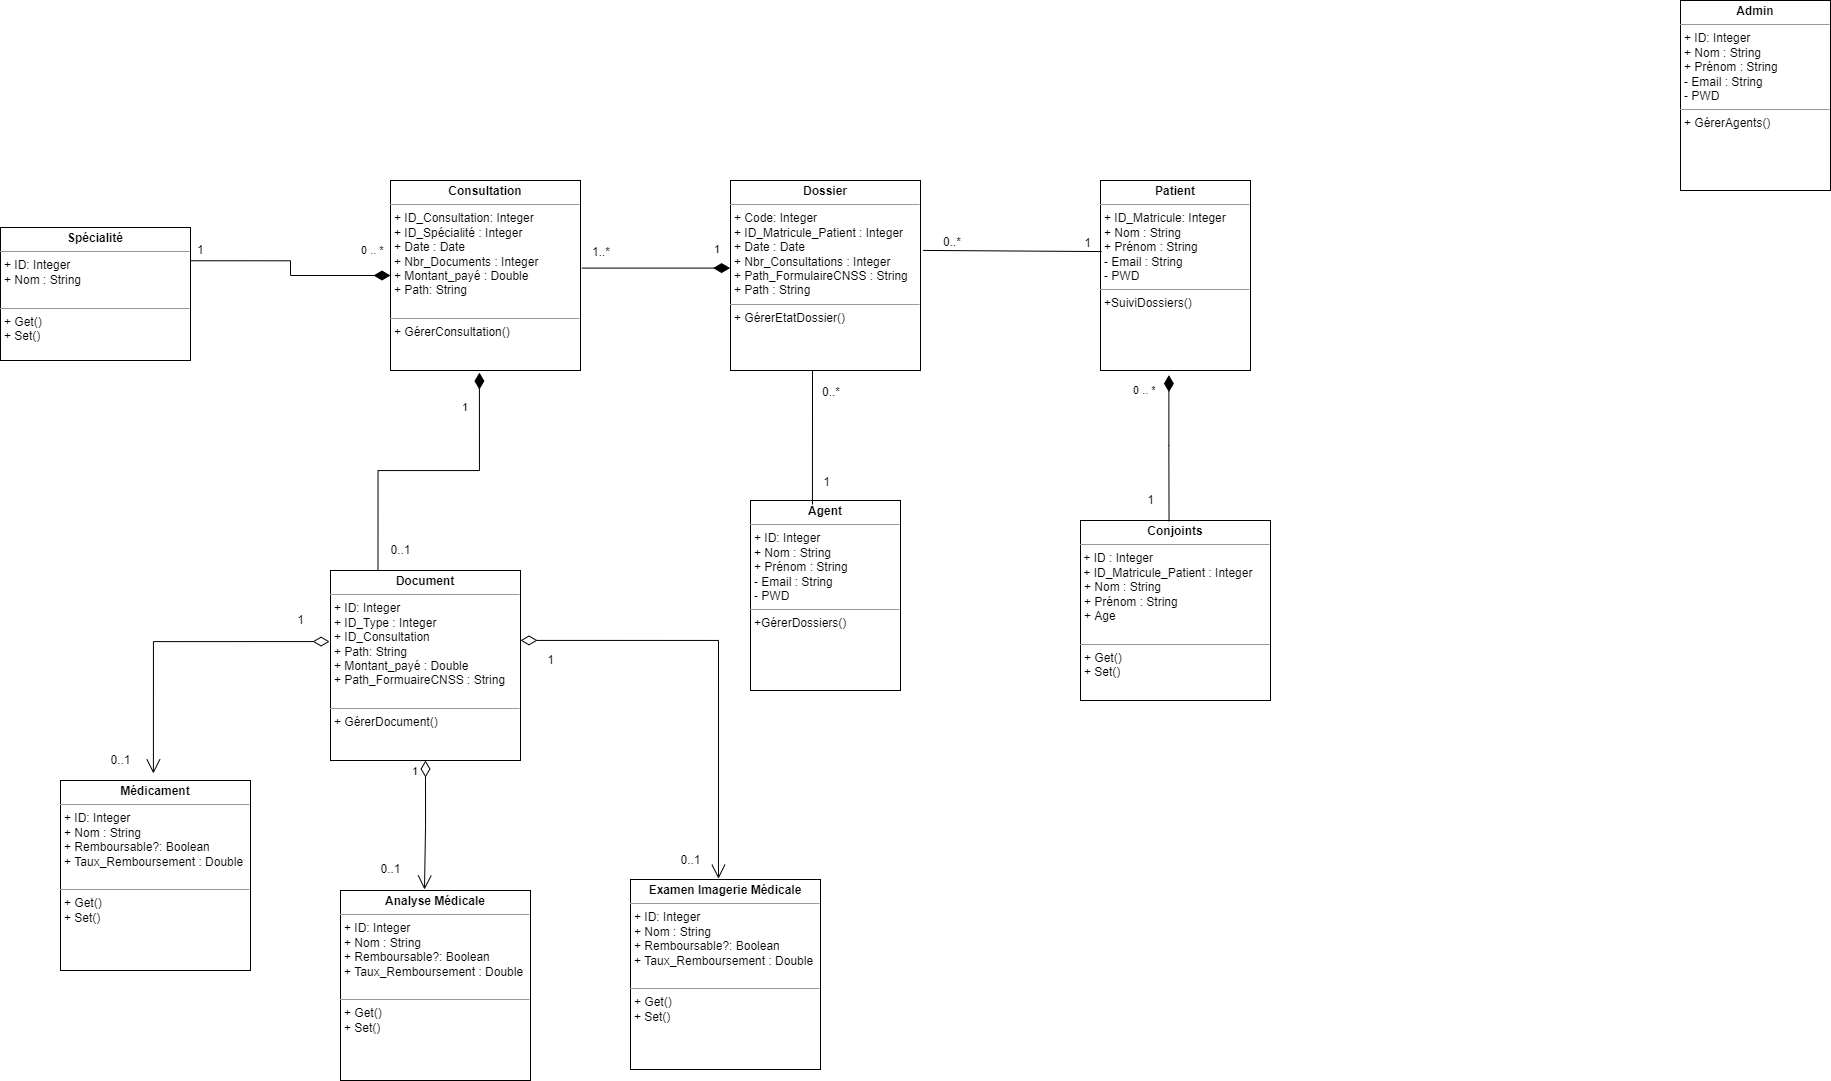

The diagram above was exported from draw.io. Its source (the exported page's mxGraphModel, read from the mxfile embedded in the PNG):
<mxGraphModel dx="2238" dy="873" grid="1" gridSize="10" guides="1" tooltips="1" connect="1" arrows="1" fold="1" page="1" pageScale="1" pageWidth="827" pageHeight="1169" math="0" shadow="0">
  <root>
    <mxCell id="0" />
    <mxCell id="1" parent="0" />
    <mxCell id="5" value="&lt;p style=&quot;margin: 0px ; margin-top: 4px ; text-align: center&quot;&gt;&lt;b&gt;Agent&lt;/b&gt;&lt;/p&gt;&lt;hr size=&quot;1&quot;&gt;&lt;p style=&quot;margin: 0px ; margin-left: 4px&quot;&gt;+ ID: Integer&lt;/p&gt;&lt;p style=&quot;margin: 0px ; margin-left: 4px&quot;&gt;+ Nom : String&lt;br&gt;&lt;/p&gt;&lt;p style=&quot;margin: 0px ; margin-left: 4px&quot;&gt;+ Prénom : String&amp;nbsp;&lt;/p&gt;&lt;p style=&quot;margin: 0px ; margin-left: 4px&quot;&gt;- Email : String&lt;/p&gt;&lt;p style=&quot;margin: 0px ; margin-left: 4px&quot;&gt;- PWD&lt;/p&gt;&lt;hr size=&quot;1&quot;&gt;&lt;p style=&quot;margin: 0px ; margin-left: 4px&quot;&gt;+GérerDossiers()&lt;/p&gt;" style="verticalAlign=top;align=left;overflow=fill;fontSize=12;fontFamily=Helvetica;html=1;" vertex="1" parent="1">
      <mxGeometry x="180" y="790" width="150" height="190" as="geometry" />
    </mxCell>
    <mxCell id="7" value="&lt;p style=&quot;margin: 0px ; margin-top: 4px ; text-align: center&quot;&gt;&lt;b&gt;Patient&lt;/b&gt;&lt;/p&gt;&lt;hr size=&quot;1&quot;&gt;&lt;p style=&quot;margin: 0px ; margin-left: 4px&quot;&gt;+ ID_Matricule: Integer&lt;/p&gt;&lt;p style=&quot;margin: 0px ; margin-left: 4px&quot;&gt;+ Nom : String&lt;br&gt;&lt;/p&gt;&lt;p style=&quot;margin: 0px ; margin-left: 4px&quot;&gt;+ Prénom : String&amp;nbsp;&lt;/p&gt;&lt;p style=&quot;margin: 0px ; margin-left: 4px&quot;&gt;- Email : String&lt;/p&gt;&lt;p style=&quot;margin: 0px ; margin-left: 4px&quot;&gt;- PWD&lt;/p&gt;&lt;hr size=&quot;1&quot;&gt;&lt;p style=&quot;margin: 0px ; margin-left: 4px&quot;&gt;+SuiviDossiers()&lt;/p&gt;" style="verticalAlign=top;align=left;overflow=fill;fontSize=12;fontFamily=Helvetica;html=1;" vertex="1" parent="1">
      <mxGeometry x="530" y="470" width="150" height="190" as="geometry" />
    </mxCell>
    <mxCell id="8" value="&lt;p style=&quot;margin: 0px ; margin-top: 4px ; text-align: center&quot;&gt;&lt;b&gt;Conjoints&lt;/b&gt;&lt;/p&gt;&lt;hr size=&quot;1&quot;&gt;&amp;nbsp;+ ID : Integer&lt;br&gt;&amp;nbsp;+ ID_Matricule_Patient : Integer&lt;br&gt;&lt;p style=&quot;margin: 0px ; margin-left: 4px&quot;&gt;&lt;span&gt;+ Nom : String&lt;/span&gt;&lt;br&gt;&lt;/p&gt;&lt;p style=&quot;margin: 0px ; margin-left: 4px&quot;&gt;+ Prénom : String&amp;nbsp;&lt;/p&gt;&lt;p style=&quot;margin: 0px ; margin-left: 4px&quot;&gt;+ Age&lt;/p&gt;&lt;p style=&quot;margin: 0px ; margin-left: 4px&quot;&gt;&lt;br&gt;&lt;/p&gt;&lt;hr size=&quot;1&quot;&gt;&lt;p style=&quot;margin: 0px 0px 0px 4px&quot;&gt;+ Get()&lt;/p&gt;&lt;p style=&quot;margin: 0px 0px 0px 4px&quot;&gt;+ Set()&amp;nbsp;&lt;/p&gt;" style="verticalAlign=top;align=left;overflow=fill;fontSize=12;fontFamily=Helvetica;html=1;" vertex="1" parent="1">
      <mxGeometry x="510" y="810" width="190" height="180" as="geometry" />
    </mxCell>
    <mxCell id="9" value="&lt;p style=&quot;margin: 0px ; margin-top: 4px ; text-align: center&quot;&gt;&lt;b&gt;Dossier&lt;/b&gt;&lt;/p&gt;&lt;hr size=&quot;1&quot;&gt;&lt;p style=&quot;margin: 0px ; margin-left: 4px&quot;&gt;+ Code: Integer&lt;/p&gt;&lt;p style=&quot;margin: 0px ; margin-left: 4px&quot;&gt;+ ID_Matricule_Patient : Integer&lt;/p&gt;&lt;p style=&quot;margin: 0px ; margin-left: 4px&quot;&gt;+ Date : Date&lt;/p&gt;&lt;p style=&quot;margin: 0px ; margin-left: 4px&quot;&gt;+ Nbr_Consultations : Integer&lt;br&gt;&lt;/p&gt;&lt;p style=&quot;margin: 0px ; margin-left: 4px&quot;&gt;+ Path_FormulaireCNSS : String&lt;/p&gt;&lt;p style=&quot;margin: 0px ; margin-left: 4px&quot;&gt;+ Path : String&lt;/p&gt;&lt;hr size=&quot;1&quot;&gt;&lt;p style=&quot;margin: 0px ; margin-left: 4px&quot;&gt;+ GérerEtatDossier()&lt;/p&gt;" style="verticalAlign=top;align=left;overflow=fill;fontSize=12;fontFamily=Helvetica;html=1;" vertex="1" parent="1">
      <mxGeometry x="160" y="470" width="190" height="190" as="geometry" />
    </mxCell>
    <mxCell id="10" value="&lt;p style=&quot;margin: 0px ; margin-top: 4px ; text-align: center&quot;&gt;&lt;b&gt;Document&lt;/b&gt;&lt;/p&gt;&lt;hr size=&quot;1&quot;&gt;&lt;p style=&quot;margin: 0px ; margin-left: 4px&quot;&gt;+ ID: Integer&lt;/p&gt;&lt;p style=&quot;margin: 0px ; margin-left: 4px&quot;&gt;+ ID_Type : Integer&lt;/p&gt;&lt;p style=&quot;margin: 0px ; margin-left: 4px&quot;&gt;+ ID_Consultation&lt;/p&gt;&lt;p style=&quot;margin: 0px ; margin-left: 4px&quot;&gt;+ Path: String&lt;/p&gt;&lt;p style=&quot;margin: 0px ; margin-left: 4px&quot;&gt;+ Montant_payé : Double&lt;br&gt;&lt;/p&gt;&lt;p style=&quot;margin: 0px ; margin-left: 4px&quot;&gt;+ Path_FormuaireCNSS : String&lt;/p&gt;&lt;p style=&quot;margin: 0px ; margin-left: 4px&quot;&gt;&lt;br&gt;&lt;/p&gt;&lt;hr size=&quot;1&quot;&gt;&lt;p style=&quot;margin: 0px ; margin-left: 4px&quot;&gt;+ GérerDocument()&lt;/p&gt;" style="verticalAlign=top;align=left;overflow=fill;fontSize=12;fontFamily=Helvetica;html=1;" vertex="1" parent="1">
      <mxGeometry x="-240" y="860" width="190" height="190" as="geometry" />
    </mxCell>
    <mxCell id="11" value="&lt;p style=&quot;margin: 0px ; margin-top: 4px ; text-align: center&quot;&gt;&lt;b&gt;Consultation&lt;/b&gt;&lt;/p&gt;&lt;hr size=&quot;1&quot;&gt;&lt;p style=&quot;margin: 0px ; margin-left: 4px&quot;&gt;+ ID_Consultation: Integer&lt;/p&gt;&lt;p style=&quot;margin: 0px ; margin-left: 4px&quot;&gt;+ ID_Spécialité : Integer&lt;/p&gt;&lt;p style=&quot;margin: 0px ; margin-left: 4px&quot;&gt;+ Date : Date&lt;br&gt;&lt;/p&gt;&lt;p style=&quot;margin: 0px ; margin-left: 4px&quot;&gt;+ Nbr_Documents : Integer&lt;/p&gt;&lt;p style=&quot;margin: 0px ; margin-left: 4px&quot;&gt;+ Montant_payé : Double&lt;br&gt;&lt;/p&gt;&lt;p style=&quot;margin: 0px ; margin-left: 4px&quot;&gt;+ Path: String&lt;/p&gt;&lt;p style=&quot;margin: 0px ; margin-left: 4px&quot;&gt;&lt;br&gt;&lt;/p&gt;&lt;hr size=&quot;1&quot;&gt;&lt;p style=&quot;margin: 0px ; margin-left: 4px&quot;&gt;+ GérerConsultation()&lt;/p&gt;" style="verticalAlign=top;align=left;overflow=fill;fontSize=12;fontFamily=Helvetica;html=1;" vertex="1" parent="1">
      <mxGeometry x="-180" y="470" width="190" height="190" as="geometry" />
    </mxCell>
    <mxCell id="12" value="&lt;p style=&quot;margin: 0px ; margin-top: 4px ; text-align: center&quot;&gt;&lt;b&gt;Médicament&lt;/b&gt;&lt;/p&gt;&lt;hr size=&quot;1&quot;&gt;&lt;p style=&quot;margin: 0px ; margin-left: 4px&quot;&gt;+ ID: Integer&lt;/p&gt;&lt;p style=&quot;margin: 0px ; margin-left: 4px&quot;&gt;+ Nom : String&lt;/p&gt;&lt;p style=&quot;margin: 0px ; margin-left: 4px&quot;&gt;+ Remboursable?: Boolean&lt;/p&gt;&lt;p style=&quot;margin: 0px ; margin-left: 4px&quot;&gt;+ Taux_Remboursement : Double&lt;/p&gt;&lt;p style=&quot;margin: 0px ; margin-left: 4px&quot;&gt;&lt;br&gt;&lt;/p&gt;&lt;hr size=&quot;1&quot;&gt;&lt;p style=&quot;margin: 0px ; margin-left: 4px&quot;&gt;+ Get()&lt;/p&gt;&lt;p style=&quot;margin: 0px ; margin-left: 4px&quot;&gt;+ Set()&amp;nbsp;&lt;/p&gt;" style="verticalAlign=top;align=left;overflow=fill;fontSize=12;fontFamily=Helvetica;html=1;" vertex="1" parent="1">
      <mxGeometry x="-510" y="1070" width="190" height="190" as="geometry" />
    </mxCell>
    <mxCell id="13" value="&lt;p style=&quot;margin: 0px ; margin-top: 4px ; text-align: center&quot;&gt;&lt;b&gt;Analyse Médicale&lt;/b&gt;&lt;/p&gt;&lt;hr size=&quot;1&quot;&gt;&lt;p style=&quot;margin: 0px 0px 0px 4px&quot;&gt;+ ID: Integer&lt;/p&gt;&lt;p style=&quot;margin: 0px 0px 0px 4px&quot;&gt;+ Nom : String&lt;/p&gt;&lt;p style=&quot;margin: 0px 0px 0px 4px&quot;&gt;+ Remboursable?: Boolean&lt;/p&gt;&lt;p style=&quot;margin: 0px 0px 0px 4px&quot;&gt;+ Taux_Remboursement : Double&lt;/p&gt;&lt;p style=&quot;margin: 0px ; margin-left: 4px&quot;&gt;&lt;br&gt;&lt;/p&gt;&lt;hr size=&quot;1&quot;&gt;&lt;p style=&quot;margin: 0px 0px 0px 4px&quot;&gt;+ Get()&lt;/p&gt;&lt;p style=&quot;margin: 0px 0px 0px 4px&quot;&gt;+ Set()&amp;nbsp;&lt;/p&gt;" style="verticalAlign=top;align=left;overflow=fill;fontSize=12;fontFamily=Helvetica;html=1;" vertex="1" parent="1">
      <mxGeometry x="-230" y="1180" width="190" height="190" as="geometry" />
    </mxCell>
    <mxCell id="15" value="&lt;p style=&quot;margin: 0px ; margin-top: 4px ; text-align: center&quot;&gt;&lt;b&gt;Examen Imagerie Médicale&lt;/b&gt;&lt;/p&gt;&lt;hr size=&quot;1&quot;&gt;&lt;p style=&quot;margin: 0px 0px 0px 4px&quot;&gt;+ ID: Integer&lt;/p&gt;&lt;p style=&quot;margin: 0px 0px 0px 4px&quot;&gt;+ Nom : String&lt;/p&gt;&lt;p style=&quot;margin: 0px 0px 0px 4px&quot;&gt;+ Remboursable?: Boolean&lt;/p&gt;&lt;p style=&quot;margin: 0px 0px 0px 4px&quot;&gt;+ Taux_Remboursement : Double&lt;/p&gt;&lt;p style=&quot;margin: 0px ; margin-left: 4px&quot;&gt;&lt;br&gt;&lt;/p&gt;&lt;hr size=&quot;1&quot;&gt;&lt;p style=&quot;margin: 0px 0px 0px 4px&quot;&gt;+ Get()&lt;/p&gt;&lt;p style=&quot;margin: 0px 0px 0px 4px&quot;&gt;+ Set()&amp;nbsp;&lt;/p&gt;" style="verticalAlign=top;align=left;overflow=fill;fontSize=12;fontFamily=Helvetica;html=1;" vertex="1" parent="1">
      <mxGeometry x="60" y="1169" width="190" height="190" as="geometry" />
    </mxCell>
    <mxCell id="16" value="&lt;p style=&quot;margin: 0px ; margin-top: 4px ; text-align: center&quot;&gt;&lt;b&gt;Spécialité&lt;/b&gt;&lt;/p&gt;&lt;hr size=&quot;1&quot;&gt;&lt;p style=&quot;margin: 0px 0px 0px 4px&quot;&gt;+ ID: Integer&lt;/p&gt;&lt;p style=&quot;margin: 0px 0px 0px 4px&quot;&gt;+ Nom : String&lt;/p&gt;&lt;p style=&quot;margin: 0px 0px 0px 4px&quot;&gt;&lt;br&gt;&lt;/p&gt;&lt;hr size=&quot;1&quot;&gt;&lt;p style=&quot;margin: 0px 0px 0px 4px&quot;&gt;+ Get()&lt;/p&gt;&lt;p style=&quot;margin: 0px 0px 0px 4px&quot;&gt;+ Set()&amp;nbsp;&lt;/p&gt;" style="verticalAlign=top;align=left;overflow=fill;fontSize=12;fontFamily=Helvetica;html=1;" vertex="1" parent="1">
      <mxGeometry x="-570" y="517" width="190" height="133" as="geometry" />
    </mxCell>
    <mxCell id="17" value="&lt;p style=&quot;margin: 0px ; margin-top: 4px ; text-align: center&quot;&gt;&lt;b&gt;Admin&lt;/b&gt;&lt;/p&gt;&lt;hr size=&quot;1&quot;&gt;&lt;p style=&quot;margin: 0px ; margin-left: 4px&quot;&gt;+ ID: Integer&lt;/p&gt;&lt;p style=&quot;margin: 0px ; margin-left: 4px&quot;&gt;+ Nom : String&lt;br&gt;&lt;/p&gt;&lt;p style=&quot;margin: 0px ; margin-left: 4px&quot;&gt;+ Prénom : String&amp;nbsp;&lt;/p&gt;&lt;p style=&quot;margin: 0px ; margin-left: 4px&quot;&gt;- Email : String&lt;/p&gt;&lt;p style=&quot;margin: 0px ; margin-left: 4px&quot;&gt;- PWD&lt;/p&gt;&lt;hr size=&quot;1&quot;&gt;&lt;p style=&quot;margin: 0px ; margin-left: 4px&quot;&gt;+ GérerAgents()&lt;/p&gt;" style="verticalAlign=top;align=left;overflow=fill;fontSize=12;fontFamily=Helvetica;html=1;" vertex="1" parent="1">
      <mxGeometry x="1110" y="290" width="150" height="190" as="geometry" />
    </mxCell>
    <mxCell id="21" value="" style="endArrow=none;html=1;rounded=0;entryX=0.007;entryY=0.374;entryDx=0;entryDy=0;entryPerimeter=0;exitX=1.014;exitY=0.368;exitDx=0;exitDy=0;exitPerimeter=0;" edge="1" parent="1" source="9" target="7">
      <mxGeometry relative="1" as="geometry">
        <mxPoint x="370" y="541" as="sourcePoint" />
        <mxPoint x="480" y="370" as="targetPoint" />
      </mxGeometry>
    </mxCell>
    <mxCell id="22" value="0..*" style="resizable=0;html=1;align=left;verticalAlign=bottom;" connectable="0" vertex="1" parent="21">
      <mxGeometry x="-1" relative="1" as="geometry">
        <mxPoint x="18" as="offset" />
      </mxGeometry>
    </mxCell>
    <mxCell id="23" value="1" style="resizable=0;html=1;align=right;verticalAlign=bottom;" connectable="0" vertex="1" parent="21">
      <mxGeometry x="1" relative="1" as="geometry">
        <mxPoint x="-11" as="offset" />
      </mxGeometry>
    </mxCell>
    <mxCell id="25" value="1" style="endArrow=none;html=1;endSize=12;startArrow=diamondThin;startSize=14;startFill=1;edgeStyle=orthogonalEdgeStyle;align=left;verticalAlign=middle;rounded=0;exitX=0.468;exitY=1.011;exitDx=0;exitDy=0;exitPerimeter=0;entryX=0.25;entryY=0;entryDx=0;entryDy=0;endFill=0;" edge="1" parent="1" source="11" target="10">
      <mxGeometry x="-0.7667" y="-19" relative="1" as="geometry">
        <mxPoint x="-100" y="760" as="sourcePoint" />
        <mxPoint x="60" y="760" as="targetPoint" />
        <mxPoint as="offset" />
      </mxGeometry>
    </mxCell>
    <mxCell id="29" value="0..1" style="text;html=1;resizable=0;autosize=1;align=center;verticalAlign=middle;points=[];fillColor=none;strokeColor=none;rounded=0;" vertex="1" parent="1">
      <mxGeometry x="-190" y="830" width="40" height="20" as="geometry" />
    </mxCell>
    <mxCell id="30" value="&lt;span style=&quot;color: rgba(0 , 0 , 0 , 0) ; font-family: monospace ; font-size: 0px ; background-color: rgb(248 , 249 , 250)&quot;&gt;%3CmxGraphModel%3E%3Croot%3E%3CmxCell%20id%3D%220%22%2F%3E%3CmxCell%20id%3D%221%22%20parent%3D%220%22%2F%3E%3CmxCell%20id%3D%222%22%20value%3D%221%22%20style%3D%22endArrow%3Dopen%3Bhtml%3D1%3BendSize%3D12%3BstartArrow%3DdiamondThin%3BstartSize%3D14%3BstartFill%3D0%3BedgeStyle%3DorthogonalEdgeStyle%3Balign%3Dleft%3BverticalAlign%3Dbottom%3Brounded%3D0%3BentryX%3D0.489%3BentryY%3D-0.037%3BentryDx%3D0%3BentryDy%3D0%3BentryPerimeter%3D0%3BexitX%3D-0.005%3BexitY%3D0.374%3BexitDx%3D0%3BexitDy%3D0%3BexitPerimeter%3D0%3B%22%20edge%3D%221%22%20parent%3D%221%22%3E%3CmxGeometry%20x%3D%22-1%22%20y%3D%223%22%20relative%3D%221%22%20as%3D%22geometry%22%3E%3CmxPoint%20x%3D%22-180.95000000000005%22%20y%3D%22931.06%22%20as%3D%22sourcePoint%22%2F%3E%3CmxPoint%20x%3D%22-357.0899999999999%22%20y%3D%221062.97%22%20as%3D%22targetPoint%22%2F%3E%3C%2FmxGeometry%3E%3C%2FmxCell%3E%3C%2Froot%3E%3C%2FmxGraphModel%3E&lt;/span&gt;" style="endArrow=open;html=1;endSize=12;startArrow=diamondThin;startSize=14;startFill=0;edgeStyle=orthogonalEdgeStyle;align=left;verticalAlign=bottom;rounded=0;entryX=0.489;entryY=-0.037;entryDx=0;entryDy=0;entryPerimeter=0;exitX=-0.005;exitY=0.374;exitDx=0;exitDy=0;exitPerimeter=0;" edge="1" parent="1" source="10" target="12">
      <mxGeometry x="-1" y="3" relative="1" as="geometry">
        <mxPoint x="-510" y="970" as="sourcePoint" />
        <mxPoint x="-350" y="970" as="targetPoint" />
      </mxGeometry>
    </mxCell>
    <mxCell id="31" value="1" style="endArrow=open;html=1;endSize=12;startArrow=diamondThin;startSize=14;startFill=0;edgeStyle=orthogonalEdgeStyle;align=left;verticalAlign=bottom;rounded=0;entryX=0.442;entryY=-0.005;entryDx=0;entryDy=0;entryPerimeter=0;exitX=0.5;exitY=1;exitDx=0;exitDy=0;" edge="1" parent="1" source="10" target="13">
      <mxGeometry x="-0.6924" y="-15" relative="1" as="geometry">
        <mxPoint x="-133.85000000000005" y="1140" as="sourcePoint" />
        <mxPoint x="-309.9899999999999" y="1271.91" as="targetPoint" />
        <mxPoint as="offset" />
      </mxGeometry>
    </mxCell>
    <mxCell id="33" value="&lt;span style=&quot;color: rgba(0 , 0 , 0 , 0) ; font-family: monospace ; font-size: 0px ; background-color: rgb(248 , 249 , 250)&quot;&gt;%3CmxGraphModel%3E%3Croot%3E%3CmxCell%20id%3D%220%22%2F%3E%3CmxCell%20id%3D%221%22%20parent%3D%220%22%2F%3E%3CmxCell%20id%3D%222%22%20value%3D%221%22%20style%3D%22endArrow%3Dopen%3Bhtml%3D1%3BendSize%3D12%3BstartArrow%3DdiamondThin%3BstartSize%3D14%3BstartFill%3D0%3BedgeStyle%3DorthogonalEdgeStyle%3Balign%3Dleft%3BverticalAlign%3Dbottom%3Brounded%3D0%3BentryX%3D0.489%3BentryY%3D-0.037%3BentryDx%3D0%3BentryDy%3D0%3BentryPerimeter%3D0%3BexitX%3D-0.005%3BexitY%3D0.374%3BexitDx%3D0%3BexitDy%3D0%3BexitPerimeter%3D0%3B%22%20edge%3D%221%22%20parent%3D%221%22%3E%3CmxGeometry%20x%3D%22-1%22%20y%3D%223%22%20relative%3D%221%22%20as%3D%22geometry%22%3E%3CmxPoint%20x%3D%22-180.95000000000005%22%20y%3D%22931.06%22%20as%3D%22sourcePoint%22%2F%3E%3CmxPoint%20x%3D%22-357.0899999999999%22%20y%3D%221062.97%22%20as%3D%22targetPoint%22%2F%3E%3C%2FmxGeometry%3E%3C%2FmxCell%3E%3C%2Froot%3E%3C%2FmxGraphModel%3E&lt;/span&gt;" style="endArrow=open;html=1;endSize=12;startArrow=diamondThin;startSize=14;startFill=0;edgeStyle=orthogonalEdgeStyle;align=left;verticalAlign=bottom;rounded=0;entryX=0.463;entryY=-0.004;entryDx=0;entryDy=0;entryPerimeter=0;exitX=1;exitY=0.368;exitDx=0;exitDy=0;exitPerimeter=0;" edge="1" parent="1" source="10" target="15">
      <mxGeometry x="-1" y="3" relative="1" as="geometry">
        <mxPoint x="216.14999999999998" y="910" as="sourcePoint" />
        <mxPoint x="151.94000000000005" y="1125.06" as="targetPoint" />
      </mxGeometry>
    </mxCell>
    <mxCell id="34" value="0 .. *" style="endArrow=none;html=1;endSize=12;startArrow=diamondThin;startSize=14;startFill=1;edgeStyle=orthogonalEdgeStyle;align=left;verticalAlign=middle;rounded=0;exitX=0;exitY=0.5;exitDx=0;exitDy=0;entryX=1;entryY=0.25;entryDx=0;entryDy=0;endFill=0;" edge="1" parent="1" source="11" target="16">
      <mxGeometry x="-0.7007" y="-25" relative="1" as="geometry">
        <mxPoint x="-259.9999999999999" y="540.03" as="sourcePoint" />
        <mxPoint x="-301.41999999999996" y="737.94" as="targetPoint" />
        <mxPoint x="1" as="offset" />
      </mxGeometry>
    </mxCell>
    <mxCell id="38" value="1" style="endArrow=none;html=1;endSize=12;startArrow=diamondThin;startSize=14;startFill=1;edgeStyle=orthogonalEdgeStyle;align=left;verticalAlign=middle;rounded=0;exitX=-0.002;exitY=0.461;exitDx=0;exitDy=0;exitPerimeter=0;entryX=1.007;entryY=0.461;entryDx=0;entryDy=0;endFill=0;entryPerimeter=0;" edge="1" parent="1" source="9" target="11">
      <mxGeometry x="-0.7667" y="-19" relative="1" as="geometry">
        <mxPoint x="141.42000000000007" y="560" as="sourcePoint" />
        <mxPoint x="40" y="757.9100000000001" as="targetPoint" />
        <mxPoint as="offset" />
      </mxGeometry>
    </mxCell>
    <mxCell id="39" value="" style="endArrow=none;html=1;rounded=0;entryX=0.413;entryY=0.021;entryDx=0;entryDy=0;entryPerimeter=0;" edge="1" parent="1" target="5">
      <mxGeometry relative="1" as="geometry">
        <mxPoint x="242" y="660" as="sourcePoint" />
        <mxPoint x="408.38999999999976" y="731.1400000000002" as="targetPoint" />
      </mxGeometry>
    </mxCell>
    <mxCell id="40" value="0..*" style="resizable=0;html=1;align=left;verticalAlign=bottom;" connectable="0" vertex="1" parent="39">
      <mxGeometry x="-1" relative="1" as="geometry">
        <mxPoint x="8" y="30" as="offset" />
      </mxGeometry>
    </mxCell>
    <mxCell id="41" value="1" style="resizable=0;html=1;align=right;verticalAlign=bottom;" connectable="0" vertex="1" parent="39">
      <mxGeometry x="1" relative="1" as="geometry">
        <mxPoint x="18" y="-14" as="offset" />
      </mxGeometry>
    </mxCell>
    <mxCell id="45" value="0 .. *" style="endArrow=none;html=1;endSize=12;startArrow=diamondThin;startSize=14;startFill=1;edgeStyle=orthogonalEdgeStyle;align=left;verticalAlign=middle;rounded=0;exitX=0.456;exitY=1.024;exitDx=0;exitDy=0;exitPerimeter=0;entryX=0.466;entryY=0.004;entryDx=0;entryDy=0;endFill=0;entryPerimeter=0;" edge="1" parent="1" source="7" target="8">
      <mxGeometry x="-0.7882" y="-38" relative="1" as="geometry">
        <mxPoint x="551.4200000000001" y="732.0899999999999" as="sourcePoint" />
        <mxPoint x="450" y="930" as="targetPoint" />
        <mxPoint x="1" as="offset" />
      </mxGeometry>
    </mxCell>
    <mxCell id="46" value="1" style="text;html=1;resizable=0;autosize=1;align=center;verticalAlign=middle;points=[];fillColor=none;strokeColor=none;rounded=0;" vertex="1" parent="1">
      <mxGeometry x="570" y="780" width="20" height="20" as="geometry" />
    </mxCell>
    <mxCell id="47" value="1..*" style="resizable=0;html=1;align=left;verticalAlign=bottom;" connectable="0" vertex="1" parent="1">
      <mxGeometry x="20.000000000000455" y="550" as="geometry" />
    </mxCell>
    <mxCell id="48" value="1" style="resizable=0;html=1;align=left;verticalAlign=bottom;" connectable="0" vertex="1" parent="1">
      <mxGeometry x="-369.99999999999955" y="560" as="geometry">
        <mxPoint x="-5" y="-12" as="offset" />
      </mxGeometry>
    </mxCell>
    <mxCell id="51" value="0..1" style="text;html=1;resizable=0;autosize=1;align=center;verticalAlign=middle;points=[];fillColor=none;strokeColor=none;rounded=0;" vertex="1" parent="1">
      <mxGeometry x="-470" y="1040" width="40" height="20" as="geometry" />
    </mxCell>
    <mxCell id="53" value="1" style="text;html=1;resizable=0;autosize=1;align=center;verticalAlign=middle;points=[];fillColor=none;strokeColor=none;rounded=0;" vertex="1" parent="1">
      <mxGeometry x="-280" y="900" width="20" height="20" as="geometry" />
    </mxCell>
    <mxCell id="54" value="0..1" style="text;html=1;resizable=0;autosize=1;align=center;verticalAlign=middle;points=[];fillColor=none;strokeColor=none;rounded=0;" vertex="1" parent="1">
      <mxGeometry x="-200" y="1149" width="40" height="20" as="geometry" />
    </mxCell>
    <mxCell id="56" value="0..1" style="text;html=1;resizable=0;autosize=1;align=center;verticalAlign=middle;points=[];fillColor=none;strokeColor=none;rounded=0;" vertex="1" parent="1">
      <mxGeometry x="100" y="1140" width="40" height="20" as="geometry" />
    </mxCell>
    <mxCell id="57" value="1" style="text;html=1;resizable=0;autosize=1;align=center;verticalAlign=middle;points=[];fillColor=none;strokeColor=none;rounded=0;" vertex="1" parent="1">
      <mxGeometry x="-30" y="940" width="20" height="20" as="geometry" />
    </mxCell>
  </root>
</mxGraphModel>